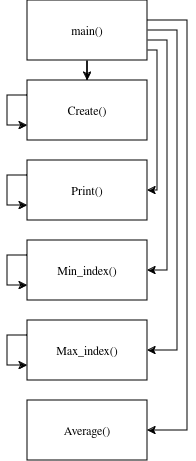

The diagram above was exported from draw.io. Its source (the exported page's mxGraphModel, read from the mxfile embedded in the PNG):
<mxGraphModel dx="527" dy="222" grid="1" gridSize="10" guides="1" tooltips="1" connect="1" arrows="1" fold="1" page="1" pageScale="1" pageWidth="850" pageHeight="1100" math="0" shadow="0">
  <root>
    <mxCell id="0" />
    <mxCell id="1" parent="0" />
    <mxCell id="0HGoSU-bzfL7BbwnvydG-8" style="edgeStyle=orthogonalEdgeStyle;rounded=0;orthogonalLoop=1;jettySize=auto;html=1;entryX=0.5;entryY=0;entryDx=0;entryDy=0;" edge="1" parent="1" source="0HGoSU-bzfL7BbwnvydG-1" target="0HGoSU-bzfL7BbwnvydG-2">
      <mxGeometry relative="1" as="geometry" />
    </mxCell>
    <mxCell id="0HGoSU-bzfL7BbwnvydG-12" style="edgeStyle=orthogonalEdgeStyle;rounded=0;orthogonalLoop=1;jettySize=auto;html=1;entryX=1;entryY=0.5;entryDx=0;entryDy=0;" edge="1" parent="1" source="0HGoSU-bzfL7BbwnvydG-1" target="0HGoSU-bzfL7BbwnvydG-3">
      <mxGeometry relative="1" as="geometry">
        <Array as="points">
          <mxPoint x="490" y="270" />
          <mxPoint x="490" y="410" />
        </Array>
      </mxGeometry>
    </mxCell>
    <mxCell id="0HGoSU-bzfL7BbwnvydG-13" style="edgeStyle=orthogonalEdgeStyle;rounded=0;orthogonalLoop=1;jettySize=auto;html=1;entryX=1;entryY=0.5;entryDx=0;entryDy=0;" edge="1" parent="1" source="0HGoSU-bzfL7BbwnvydG-1" target="0HGoSU-bzfL7BbwnvydG-4">
      <mxGeometry relative="1" as="geometry">
        <Array as="points">
          <mxPoint x="500" y="260" />
          <mxPoint x="500" y="490" />
        </Array>
      </mxGeometry>
    </mxCell>
    <mxCell id="0HGoSU-bzfL7BbwnvydG-14" style="edgeStyle=orthogonalEdgeStyle;rounded=0;orthogonalLoop=1;jettySize=auto;html=1;entryX=1;entryY=0.5;entryDx=0;entryDy=0;" edge="1" parent="1" source="0HGoSU-bzfL7BbwnvydG-1" target="0HGoSU-bzfL7BbwnvydG-5">
      <mxGeometry relative="1" as="geometry">
        <Array as="points">
          <mxPoint x="510" y="250" />
          <mxPoint x="510" y="570" />
        </Array>
      </mxGeometry>
    </mxCell>
    <mxCell id="0HGoSU-bzfL7BbwnvydG-1" value="main()" style="rounded=0;whiteSpace=wrap;html=1;" vertex="1" parent="1">
      <mxGeometry x="360" y="220" width="120" height="60" as="geometry" />
    </mxCell>
    <mxCell id="0HGoSU-bzfL7BbwnvydG-2" value="Create()" style="rounded=0;whiteSpace=wrap;html=1;" vertex="1" parent="1">
      <mxGeometry x="360" y="300" width="120" height="60" as="geometry" />
    </mxCell>
    <mxCell id="0HGoSU-bzfL7BbwnvydG-3" value="Print()" style="rounded=0;whiteSpace=wrap;html=1;" vertex="1" parent="1">
      <mxGeometry x="360" y="380" width="120" height="60" as="geometry" />
    </mxCell>
    <mxCell id="0HGoSU-bzfL7BbwnvydG-4" value="Min_index()" style="rounded=0;whiteSpace=wrap;html=1;" vertex="1" parent="1">
      <mxGeometry x="360" y="460" width="120" height="60" as="geometry" />
    </mxCell>
    <mxCell id="0HGoSU-bzfL7BbwnvydG-5" value="Max_index()" style="rounded=0;whiteSpace=wrap;html=1;" vertex="1" parent="1">
      <mxGeometry x="360" y="540" width="120" height="60" as="geometry" />
    </mxCell>
    <mxCell id="0HGoSU-bzfL7BbwnvydG-6" value="Average()" style="rounded=0;whiteSpace=wrap;html=1;" vertex="1" parent="1">
      <mxGeometry x="360" y="620" width="120" height="60" as="geometry" />
    </mxCell>
    <mxCell id="0HGoSU-bzfL7BbwnvydG-15" style="edgeStyle=orthogonalEdgeStyle;rounded=0;orthogonalLoop=1;jettySize=auto;html=1;entryX=1;entryY=0.5;entryDx=0;entryDy=0;" edge="1" parent="1" source="0HGoSU-bzfL7BbwnvydG-1" target="0HGoSU-bzfL7BbwnvydG-6">
      <mxGeometry relative="1" as="geometry">
        <Array as="points">
          <mxPoint x="520" y="240" />
          <mxPoint x="520" y="650" />
        </Array>
      </mxGeometry>
    </mxCell>
    <mxCell id="0HGoSU-bzfL7BbwnvydG-23" style="edgeStyle=orthogonalEdgeStyle;rounded=0;orthogonalLoop=1;jettySize=auto;html=1;exitX=0;exitY=0.25;exitDx=0;exitDy=0;entryX=0;entryY=0.75;entryDx=0;entryDy=0;" edge="1" parent="1" source="0HGoSU-bzfL7BbwnvydG-2" target="0HGoSU-bzfL7BbwnvydG-2">
      <mxGeometry relative="1" as="geometry">
        <Array as="points">
          <mxPoint x="340" y="315" />
          <mxPoint x="340" y="345" />
        </Array>
      </mxGeometry>
    </mxCell>
    <mxCell id="0HGoSU-bzfL7BbwnvydG-24" style="edgeStyle=orthogonalEdgeStyle;rounded=0;orthogonalLoop=1;jettySize=auto;html=1;exitX=0;exitY=0.25;exitDx=0;exitDy=0;entryX=0;entryY=0.75;entryDx=0;entryDy=0;" edge="1" parent="1" source="0HGoSU-bzfL7BbwnvydG-3" target="0HGoSU-bzfL7BbwnvydG-3">
      <mxGeometry relative="1" as="geometry">
        <Array as="points">
          <mxPoint x="340" y="395" />
          <mxPoint x="340" y="425" />
        </Array>
      </mxGeometry>
    </mxCell>
    <mxCell id="0HGoSU-bzfL7BbwnvydG-25" style="edgeStyle=orthogonalEdgeStyle;rounded=0;orthogonalLoop=1;jettySize=auto;html=1;exitX=0;exitY=0.25;exitDx=0;exitDy=0;entryX=0;entryY=0.75;entryDx=0;entryDy=0;" edge="1" parent="1" source="0HGoSU-bzfL7BbwnvydG-4" target="0HGoSU-bzfL7BbwnvydG-4">
      <mxGeometry relative="1" as="geometry">
        <Array as="points">
          <mxPoint x="340" y="475" />
          <mxPoint x="340" y="505" />
        </Array>
      </mxGeometry>
    </mxCell>
    <mxCell id="0HGoSU-bzfL7BbwnvydG-26" style="edgeStyle=orthogonalEdgeStyle;rounded=0;orthogonalLoop=1;jettySize=auto;html=1;exitX=0;exitY=0.25;exitDx=0;exitDy=0;entryX=0;entryY=0.75;entryDx=0;entryDy=0;" edge="1" parent="1" source="0HGoSU-bzfL7BbwnvydG-5" target="0HGoSU-bzfL7BbwnvydG-5">
      <mxGeometry relative="1" as="geometry">
        <Array as="points">
          <mxPoint x="340" y="555" />
          <mxPoint x="340" y="585" />
        </Array>
      </mxGeometry>
    </mxCell>
  </root>
</mxGraphModel>